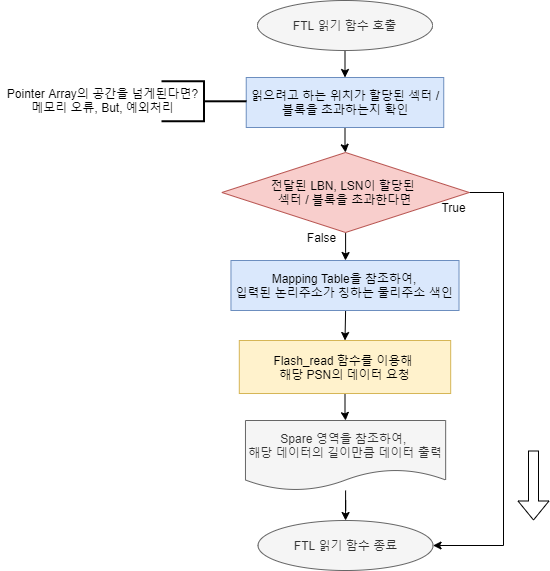

The diagram above was exported from draw.io. Its source (the exported page's mxGraphModel, read from the mxfile embedded in the PNG):
<mxGraphModel dx="1086" dy="806" grid="1" gridSize="10" guides="1" tooltips="1" connect="1" arrows="1" fold="1" page="1" pageScale="1" pageWidth="1390" pageHeight="980" math="0" shadow="0">
  <root>
    <mxCell id="0" />
    <mxCell id="1" parent="0" />
    <mxCell id="y1jogJzRuLlQh7wk9OTU-1" style="edgeStyle=orthogonalEdgeStyle;rounded=0;orthogonalLoop=1;jettySize=auto;html=1;" parent="1" source="snShJ_F9zlzPxnM3lV_9-3" target="EHZvGf3E3udVSNGCkimy-4" edge="1">
      <mxGeometry relative="1" as="geometry" />
    </mxCell>
    <mxCell id="snShJ_F9zlzPxnM3lV_9-3" value="FTL 읽기 함수 호출" style="ellipse;whiteSpace=wrap;html=1;fillColor=#f5f5f5;strokeColor=#666666;fontColor=#333333;" parent="1" vertex="1">
      <mxGeometry x="564" y="40" width="175" height="50" as="geometry" />
    </mxCell>
    <mxCell id="EHZvGf3E3udVSNGCkimy-22" style="edgeStyle=orthogonalEdgeStyle;rounded=0;orthogonalLoop=1;jettySize=auto;html=1;entryX=0.5;entryY=0;entryDx=0;entryDy=0;" parent="1" source="EHZvGf3E3udVSNGCkimy-4" target="EHZvGf3E3udVSNGCkimy-20" edge="1">
      <mxGeometry relative="1" as="geometry" />
    </mxCell>
    <mxCell id="EHZvGf3E3udVSNGCkimy-4" value="읽으려고 하는 위치가 할당된 섹터 / 블록을 초과하는지 확인" style="rounded=0;whiteSpace=wrap;html=1;fillColor=#dae8fc;strokeColor=#6c8ebf;" parent="1" vertex="1">
      <mxGeometry x="552.74" y="117" width="197.5" height="50" as="geometry" />
    </mxCell>
    <mxCell id="EHZvGf3E3udVSNGCkimy-5" value="" style="group" parent="1" vertex="1" connectable="0">
      <mxGeometry x="320" y="120" width="226" height="40" as="geometry" />
    </mxCell>
    <mxCell id="EHZvGf3E3udVSNGCkimy-6" value="" style="group" parent="EHZvGf3E3udVSNGCkimy-5" vertex="1" connectable="0">
      <mxGeometry x="-1" y="2.842170943040401e-15" width="226" height="40.800000000000004" as="geometry" />
    </mxCell>
    <mxCell id="EHZvGf3E3udVSNGCkimy-7" value="" style="group" parent="EHZvGf3E3udVSNGCkimy-6" vertex="1" connectable="0">
      <mxGeometry x="8" width="226" height="40.800000000000004" as="geometry" />
    </mxCell>
    <mxCell id="EHZvGf3E3udVSNGCkimy-8" value="" style="strokeWidth=2;html=1;shape=mxgraph.flowchart.annotation_2;align=left;labelPosition=right;pointerEvents=1;rotation=-180;" parent="EHZvGf3E3udVSNGCkimy-7" vertex="1">
      <mxGeometry x="141" y="0.8" width="85" height="40" as="geometry" />
    </mxCell>
    <mxCell id="EHZvGf3E3udVSNGCkimy-9" value="Pointer Array의 공간을 넘게된다면?&lt;br&gt;메모리 오류, But, 예외처리" style="text;html=1;strokeColor=none;fillColor=none;align=center;verticalAlign=middle;whiteSpace=wrap;rounded=0;rotation=0;" parent="EHZvGf3E3udVSNGCkimy-7" vertex="1">
      <mxGeometry x="-20" width="205" height="40" as="geometry" />
    </mxCell>
    <mxCell id="1xvGYJtsEHjlKF_-KXKm-6" style="edgeStyle=orthogonalEdgeStyle;rounded=0;orthogonalLoop=1;jettySize=auto;html=1;entryX=0.5;entryY=0;entryDx=0;entryDy=0;" parent="1" target="1xvGYJtsEHjlKF_-KXKm-5" edge="1">
      <mxGeometry relative="1" as="geometry">
        <mxPoint x="652.0999999999999" y="350" as="sourcePoint" />
      </mxGeometry>
    </mxCell>
    <mxCell id="EHZvGf3E3udVSNGCkimy-17" value="True" style="text;html=1;align=center;verticalAlign=middle;resizable=0;points=[];autosize=1;" parent="1" vertex="1">
      <mxGeometry x="739.5600000000001" y="236.99" width="40" height="20" as="geometry" />
    </mxCell>
    <mxCell id="EHZvGf3E3udVSNGCkimy-19" style="edgeStyle=orthogonalEdgeStyle;rounded=0;orthogonalLoop=1;jettySize=auto;html=1;entryX=0.502;entryY=0;entryDx=0;entryDy=0;entryPerimeter=0;" parent="1" source="EHZvGf3E3udVSNGCkimy-20" target="o2v5T16g39wuGh55F17N-1" edge="1">
      <mxGeometry relative="1" as="geometry">
        <mxPoint x="652.065" y="296.99" as="targetPoint" />
      </mxGeometry>
    </mxCell>
    <mxCell id="1xvGYJtsEHjlKF_-KXKm-8" style="edgeStyle=orthogonalEdgeStyle;rounded=0;orthogonalLoop=1;jettySize=auto;html=1;entryX=1;entryY=0.5;entryDx=0;entryDy=0;" parent="1" source="EHZvGf3E3udVSNGCkimy-20" target="1xvGYJtsEHjlKF_-KXKm-4" edge="1">
      <mxGeometry relative="1" as="geometry">
        <Array as="points">
          <mxPoint x="810" y="232" />
          <mxPoint x="810" y="585" />
        </Array>
      </mxGeometry>
    </mxCell>
    <mxCell id="EHZvGf3E3udVSNGCkimy-20" value="전달된 LBN, LSN이 할당된&amp;nbsp;&lt;br&gt;섹터 / 블록을 초과한다면" style="rhombus;whiteSpace=wrap;html=1;fillColor=#f8cecc;strokeColor=#b85450;" parent="1" vertex="1">
      <mxGeometry x="528.3799999999999" y="191.99" width="247.37" height="80" as="geometry" />
    </mxCell>
    <mxCell id="EHZvGf3E3udVSNGCkimy-24" value="False" style="text;html=1;align=center;verticalAlign=middle;resizable=0;points=[];autosize=1;" parent="1" vertex="1">
      <mxGeometry x="607.9" y="266.99" width="40" height="20" as="geometry" />
    </mxCell>
    <mxCell id="1xvGYJtsEHjlKF_-KXKm-2" style="edgeStyle=orthogonalEdgeStyle;rounded=0;orthogonalLoop=1;jettySize=auto;html=1;entryX=0.5;entryY=0;entryDx=0;entryDy=0;" parent="1" source="1xvGYJtsEHjlKF_-KXKm-3" target="1xvGYJtsEHjlKF_-KXKm-4" edge="1">
      <mxGeometry relative="1" as="geometry" />
    </mxCell>
    <mxCell id="1xvGYJtsEHjlKF_-KXKm-3" value="Spare 영역을 참조하여, &lt;br&gt;해당 데이터의 길이만큼 데이터 출력" style="shape=document;whiteSpace=wrap;html=1;boundedLbl=1;fillColor=#f5f5f5;strokeColor=#666666;fontColor=#333333;" parent="1" vertex="1">
      <mxGeometry x="551.9699999999999" y="460" width="200.19" height="70" as="geometry" />
    </mxCell>
    <mxCell id="1xvGYJtsEHjlKF_-KXKm-4" value="FTL 읽기 함수 종료" style="ellipse;whiteSpace=wrap;html=1;fillColor=#f5f5f5;strokeColor=#666666;fontColor=#333333;" parent="1" vertex="1">
      <mxGeometry x="564.5600000000001" y="560" width="175" height="50" as="geometry" />
    </mxCell>
    <mxCell id="1xvGYJtsEHjlKF_-KXKm-7" style="edgeStyle=orthogonalEdgeStyle;rounded=0;orthogonalLoop=1;jettySize=auto;html=1;" parent="1" source="1xvGYJtsEHjlKF_-KXKm-5" target="1xvGYJtsEHjlKF_-KXKm-3" edge="1">
      <mxGeometry relative="1" as="geometry" />
    </mxCell>
    <mxCell id="1xvGYJtsEHjlKF_-KXKm-5" value="Flash_read 함수를 이용해 &lt;br&gt;해당 PSN의 데이터 요청" style="rounded=0;whiteSpace=wrap;html=1;fillColor=#fff2cc;strokeColor=#d6b656;" parent="1" vertex="1">
      <mxGeometry x="545.8100000000001" y="380" width="211.37" height="53.01" as="geometry" />
    </mxCell>
    <mxCell id="1xvGYJtsEHjlKF_-KXKm-9" value="" style="shape=flexArrow;endArrow=classic;html=1;" parent="1" edge="1">
      <mxGeometry width="50" height="50" relative="1" as="geometry">
        <mxPoint x="840" y="490" as="sourcePoint" />
        <mxPoint x="840" y="560" as="targetPoint" />
      </mxGeometry>
    </mxCell>
    <mxCell id="o2v5T16g39wuGh55F17N-1" value="Mapping Table을 참조하여,&lt;br&gt;입력된 논리주소가 칭하는 물리주소 색인" style="rounded=0;whiteSpace=wrap;html=1;fillColor=#dae8fc;strokeColor=#6c8ebf;" parent="1" vertex="1">
      <mxGeometry x="537.47" y="300" width="228.05" height="50" as="geometry" />
    </mxCell>
  </root>
</mxGraphModel>